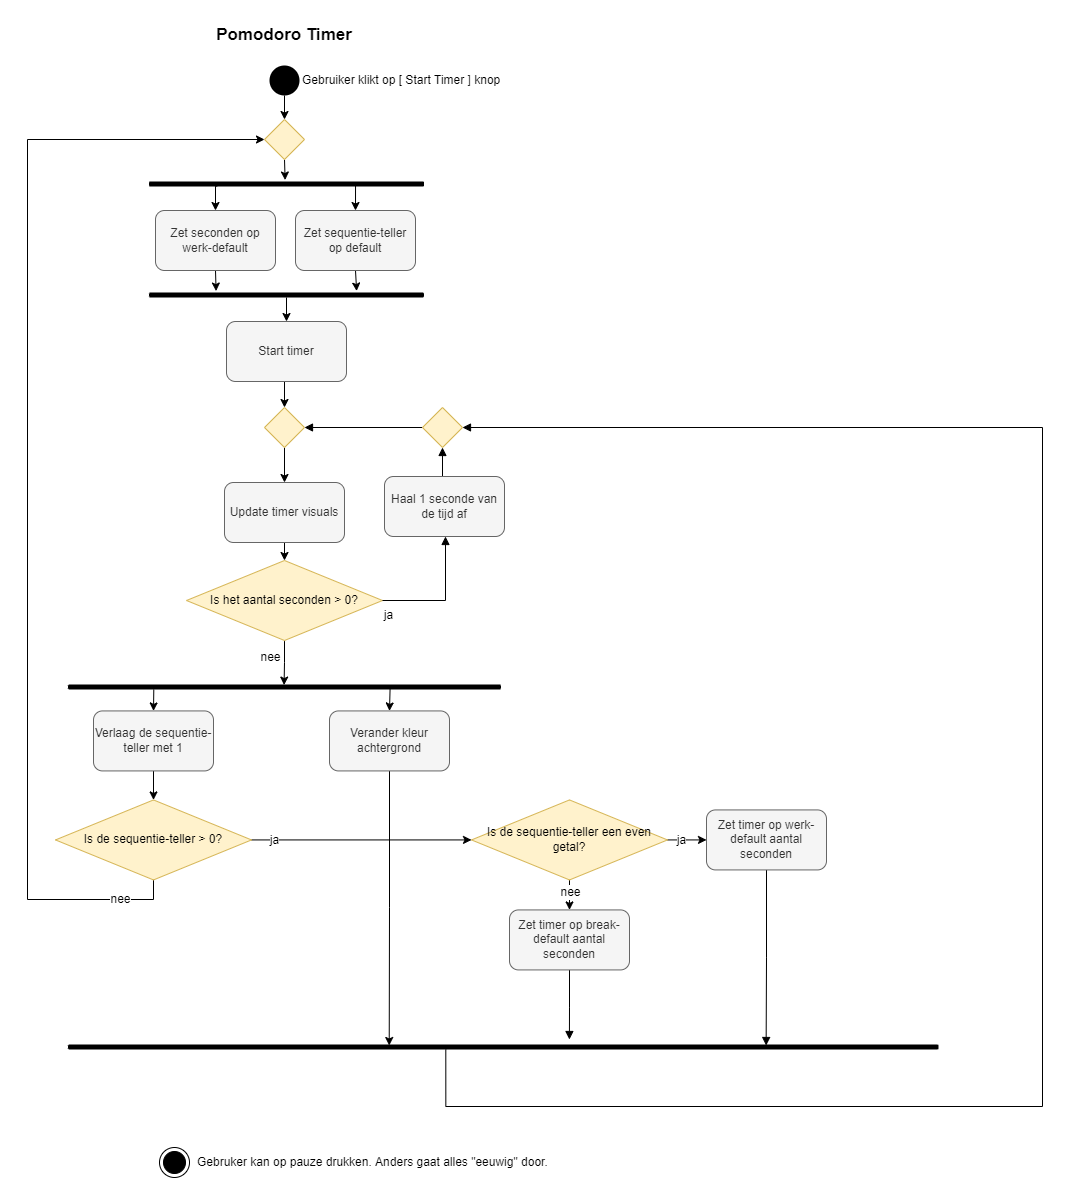

The diagram above was exported from draw.io. Its source (the exported page's mxGraphModel, read from the mxfile embedded in the PNG):
<mxGraphModel dx="635" dy="2240" grid="0" gridSize="10" guides="1" tooltips="1" connect="1" arrows="1" fold="1" page="0" pageScale="1" pageWidth="827" pageHeight="1169" math="0" shadow="0">
  <root>
    <mxCell id="0" />
    <mxCell id="1" parent="0" />
    <mxCell id="2" style="edgeStyle=orthogonalEdgeStyle;rounded=0;orthogonalLoop=1;jettySize=auto;html=1;exitX=0.5;exitY=1;exitDx=0;exitDy=0;entryX=0.5;entryY=0;entryDx=0;entryDy=0;fontSize=12;" edge="1" source="3" target="48" parent="1">
      <mxGeometry relative="1" as="geometry" />
    </mxCell>
    <mxCell id="3" value="" style="ellipse;fillColor=#000000;strokeColor=none;" vertex="1" parent="1">
      <mxGeometry x="2355" y="1215" width="30" height="30" as="geometry" />
    </mxCell>
    <mxCell id="4" value="" style="ellipse;html=1;shape=endState;fillColor=#000000;strokeColor=#000000;" vertex="1" parent="1">
      <mxGeometry x="2245" y="2297" width="30" height="30" as="geometry" />
    </mxCell>
    <mxCell id="5" style="edgeStyle=orthogonalEdgeStyle;rounded=0;orthogonalLoop=1;jettySize=auto;html=1;exitX=0.5;exitY=1;exitDx=0;exitDy=0;entryX=0.5;entryY=0;entryDx=0;entryDy=0;" edge="1" source="7" target="28" parent="1">
      <mxGeometry relative="1" as="geometry" />
    </mxCell>
    <mxCell id="6" style="edgeStyle=orthogonalEdgeStyle;rounded=0;orthogonalLoop=1;jettySize=auto;html=1;fontSize=12;entryX=0.5;entryY=0;entryDx=0;entryDy=0;" edge="1" source="33" target="7" parent="1">
      <mxGeometry relative="1" as="geometry" />
    </mxCell>
    <mxCell id="7" value="Start timer" style="whiteSpace=wrap;html=1;fillColor=#f5f5f5;strokeColor=#666666;fontColor=#333333;rounded=1;" vertex="1" parent="1">
      <mxGeometry x="2312" y="1471" width="120" height="60" as="geometry" />
    </mxCell>
    <mxCell id="8" style="edgeStyle=orthogonalEdgeStyle;rounded=0;orthogonalLoop=1;jettySize=auto;html=1;exitX=0.5;exitY=1;exitDx=0;exitDy=0;entryX=0.114;entryY=0.501;entryDx=0;entryDy=0;entryPerimeter=0;fontSize=17;" edge="1" source="10" target="23" parent="1">
      <mxGeometry relative="1" as="geometry" />
    </mxCell>
    <mxCell id="9" value="nee" style="edgeLabel;html=1;align=center;verticalAlign=middle;resizable=0;points=[];fontSize=12;" vertex="1" connectable="0" parent="8">
      <mxGeometry x="-0.2095" y="-1" relative="1" as="geometry">
        <mxPoint x="-14" y="-2" as="offset" />
      </mxGeometry>
    </mxCell>
    <mxCell id="10" value="Is het aantal seconden &amp;gt; 0?" style="rhombus;whiteSpace=wrap;html=1;fillColor=#fff2cc;strokeColor=#d6b656;rounded=0;" vertex="1" parent="1">
      <mxGeometry x="2272" y="1710" width="196" height="80" as="geometry" />
    </mxCell>
    <mxCell id="11" value="Pomodoro Timer" style="text;html=1;strokeColor=none;fillColor=none;align=center;verticalAlign=middle;whiteSpace=wrap;rounded=0;fontStyle=1;fontSize=17;" vertex="1" parent="1">
      <mxGeometry x="2205" y="1170" width="330" height="30" as="geometry" />
    </mxCell>
    <mxCell id="12" style="edgeStyle=orthogonalEdgeStyle;rounded=0;orthogonalLoop=1;jettySize=auto;html=1;exitX=0.911;exitY=0.752;exitDx=0;exitDy=0;entryX=0.5;entryY=0;entryDx=0;entryDy=0;fontSize=12;exitPerimeter=0;" edge="1" source="32" target="14" parent="1">
      <mxGeometry relative="1" as="geometry" />
    </mxCell>
    <mxCell id="13" style="edgeStyle=orthogonalEdgeStyle;rounded=0;orthogonalLoop=1;jettySize=auto;html=1;exitX=0.5;exitY=1;exitDx=0;exitDy=0;entryX=-0.289;entryY=0.756;entryDx=0;entryDy=0;entryPerimeter=0;fontSize=12;" edge="1" source="14" target="33" parent="1">
      <mxGeometry relative="1" as="geometry" />
    </mxCell>
    <mxCell id="14" value="Zet seconden op werk-default" style="whiteSpace=wrap;html=1;fillColor=#f5f5f5;strokeColor=#666666;fontColor=#333333;rounded=1;" vertex="1" parent="1">
      <mxGeometry x="2241" y="1360" width="120" height="60" as="geometry" />
    </mxCell>
    <mxCell id="15" style="edgeStyle=orthogonalEdgeStyle;rounded=0;orthogonalLoop=1;jettySize=auto;html=1;exitX=0.8;exitY=0.822;exitDx=0;exitDy=0;entryX=0.5;entryY=0;entryDx=0;entryDy=0;fontSize=17;exitPerimeter=0;" edge="1" target="17" parent="1">
      <mxGeometry relative="1" as="geometry">
        <mxPoint x="2475.5740000000005" y="1838.4300000000003" as="sourcePoint" />
      </mxGeometry>
    </mxCell>
    <mxCell id="16" style="edgeStyle=orthogonalEdgeStyle;rounded=0;orthogonalLoop=1;jettySize=auto;html=1;exitX=0.5;exitY=1;exitDx=0;exitDy=0;fontSize=12;entryX=0.2;entryY=0.631;entryDx=0;entryDy=0;entryPerimeter=0;" edge="1" source="17" target="24" parent="1">
      <mxGeometry relative="1" as="geometry">
        <mxPoint x="2475" y="2149" as="targetPoint" />
      </mxGeometry>
    </mxCell>
    <mxCell id="17" value="Verander kleur achtergrond" style="whiteSpace=wrap;html=1;fillColor=#f5f5f5;strokeColor=#666666;rounded=1;fontColor=#333333;" vertex="1" parent="1">
      <mxGeometry x="2415" y="1860.43" width="120" height="60" as="geometry" />
    </mxCell>
    <mxCell id="18" style="edgeStyle=orthogonalEdgeStyle;rounded=0;orthogonalLoop=1;jettySize=auto;html=1;exitX=0.5;exitY=1;exitDx=0;exitDy=0;entryX=-1;entryY=0.424;entryDx=0;entryDy=0;entryPerimeter=0;fontSize=12;endArrow=block;endFill=1;" edge="1" source="19" target="24" parent="1">
      <mxGeometry relative="1" as="geometry" />
    </mxCell>
    <mxCell id="19" value="Zet timer op break-default aantal seconden" style="whiteSpace=wrap;html=1;fillColor=#f5f5f5;strokeColor=#666666;rounded=1;fontColor=#333333;" vertex="1" parent="1">
      <mxGeometry x="2595" y="2059.4300000000003" width="120" height="60" as="geometry" />
    </mxCell>
    <mxCell id="20" style="edgeStyle=orthogonalEdgeStyle;rounded=0;orthogonalLoop=1;jettySize=auto;html=1;exitX=0.914;exitY=0.176;exitDx=0;exitDy=0;entryX=0.5;entryY=0;entryDx=0;entryDy=0;fontSize=17;exitPerimeter=0;" edge="1" target="22" parent="1">
      <mxGeometry relative="1" as="geometry">
        <mxPoint x="2239.2920000000004" y="1839.0000000000005" as="sourcePoint" />
      </mxGeometry>
    </mxCell>
    <mxCell id="21" style="edgeStyle=orthogonalEdgeStyle;rounded=0;orthogonalLoop=1;jettySize=auto;html=1;exitX=0.5;exitY=1;exitDx=0;exitDy=0;fontSize=12;" edge="1" source="22" target="46" parent="1">
      <mxGeometry relative="1" as="geometry" />
    </mxCell>
    <mxCell id="22" value="Verlaag de sequentie-teller met 1" style="whiteSpace=wrap;html=1;fillColor=#f5f5f5;strokeColor=#666666;rounded=1;fontColor=#333333;" vertex="1" parent="1">
      <mxGeometry x="2179" y="1860.43" width="120" height="60" as="geometry" />
    </mxCell>
    <mxCell id="23" value="" style="html=1;points=[];perimeter=orthogonalPerimeter;fillColor=#000000;strokeColor=none;rounded=1;fontSize=17;direction=south;" vertex="1" parent="1">
      <mxGeometry x="2153.5" y="1834" width="433" height="5" as="geometry" />
    </mxCell>
    <mxCell id="24" value="" style="html=1;points=[];perimeter=orthogonalPerimeter;fillColor=#000000;strokeColor=none;rounded=1;fontSize=17;direction=south;" vertex="1" parent="1">
      <mxGeometry x="2153.5" y="2194" width="870.5" height="5" as="geometry" />
    </mxCell>
    <mxCell id="25" style="edgeStyle=orthogonalEdgeStyle;rounded=0;orthogonalLoop=1;jettySize=auto;html=1;exitX=0.5;exitY=1;exitDx=0;exitDy=0;entryX=0.5;entryY=0;entryDx=0;entryDy=0;" edge="1" source="26" target="10" parent="1">
      <mxGeometry relative="1" as="geometry" />
    </mxCell>
    <mxCell id="26" value="Update timer visuals" style="whiteSpace=wrap;html=1;fillColor=#f5f5f5;strokeColor=#666666;rounded=1;fontColor=#333333;" vertex="1" parent="1">
      <mxGeometry x="2310" y="1632" width="120" height="60" as="geometry" />
    </mxCell>
    <mxCell id="27" style="edgeStyle=orthogonalEdgeStyle;rounded=0;orthogonalLoop=1;jettySize=auto;html=1;exitX=0.5;exitY=1;exitDx=0;exitDy=0;entryX=0.5;entryY=0;entryDx=0;entryDy=0;" edge="1" source="28" target="26" parent="1">
      <mxGeometry relative="1" as="geometry" />
    </mxCell>
    <mxCell id="28" value="" style="rhombus;whiteSpace=wrap;html=1;fillColor=#fff2cc;strokeColor=#d6b656;rounded=0;" vertex="1" parent="1">
      <mxGeometry x="2350" y="1557" width="40" height="40" as="geometry" />
    </mxCell>
    <mxCell id="29" style="edgeStyle=orthogonalEdgeStyle;rounded=0;orthogonalLoop=1;jettySize=auto;html=1;exitX=0.8;exitY=0.249;exitDx=0;exitDy=0;entryX=0.5;entryY=0;entryDx=0;entryDy=0;fontSize=12;exitPerimeter=0;" edge="1" source="32" target="31" parent="1">
      <mxGeometry relative="1" as="geometry" />
    </mxCell>
    <mxCell id="30" style="edgeStyle=orthogonalEdgeStyle;rounded=0;orthogonalLoop=1;jettySize=auto;html=1;exitX=0.5;exitY=1;exitDx=0;exitDy=0;entryX=-0.289;entryY=0.245;entryDx=0;entryDy=0;entryPerimeter=0;fontSize=12;" edge="1" source="31" target="33" parent="1">
      <mxGeometry relative="1" as="geometry" />
    </mxCell>
    <mxCell id="31" value="Zet sequentie-teller op default" style="whiteSpace=wrap;html=1;fillColor=#f5f5f5;strokeColor=#666666;fontColor=#333333;rounded=1;" vertex="1" parent="1">
      <mxGeometry x="2381" y="1360" width="120" height="60" as="geometry" />
    </mxCell>
    <mxCell id="32" value="" style="html=1;points=[];perimeter=orthogonalPerimeter;fillColor=#000000;strokeColor=none;rounded=1;fontSize=17;direction=south;" vertex="1" parent="1">
      <mxGeometry x="2234.5" y="1331" width="275" height="5" as="geometry" />
    </mxCell>
    <mxCell id="33" value="" style="html=1;points=[];perimeter=orthogonalPerimeter;fillColor=#000000;strokeColor=none;rounded=1;fontSize=17;direction=south;" vertex="1" parent="1">
      <mxGeometry x="2234.5" y="1442" width="275" height="5" as="geometry" />
    </mxCell>
    <mxCell id="34" value="Gebruiker klikt op [ Start Timer ] knop" style="text;html=1;strokeColor=none;fillColor=none;align=left;verticalAlign=middle;whiteSpace=wrap;rounded=0;fontSize=12;" vertex="1" parent="1">
      <mxGeometry x="2386" y="1215" width="211" height="30" as="geometry" />
    </mxCell>
    <mxCell id="35" style="edgeStyle=orthogonalEdgeStyle;rounded=0;orthogonalLoop=1;jettySize=auto;html=1;exitX=1;exitY=0.5;exitDx=0;exitDy=0;entryX=0;entryY=0.5;entryDx=0;entryDy=0;fontSize=12;" edge="1" source="39" target="41" parent="1">
      <mxGeometry relative="1" as="geometry" />
    </mxCell>
    <mxCell id="36" value="ja" style="edgeLabel;html=1;align=center;verticalAlign=middle;resizable=0;points=[];fontSize=12;" vertex="1" connectable="0" parent="35">
      <mxGeometry x="-0.2786" relative="1" as="geometry">
        <mxPoint as="offset" />
      </mxGeometry>
    </mxCell>
    <mxCell id="37" style="edgeStyle=orthogonalEdgeStyle;rounded=0;orthogonalLoop=1;jettySize=auto;html=1;exitX=0.5;exitY=1;exitDx=0;exitDy=0;entryX=0.5;entryY=0;entryDx=0;entryDy=0;fontSize=12;" edge="1" source="39" target="19" parent="1">
      <mxGeometry relative="1" as="geometry" />
    </mxCell>
    <mxCell id="38" value="nee" style="edgeLabel;html=1;align=center;verticalAlign=middle;resizable=0;points=[];fontSize=12;" vertex="1" connectable="0" parent="37">
      <mxGeometry x="-0.2711" relative="1" as="geometry">
        <mxPoint as="offset" />
      </mxGeometry>
    </mxCell>
    <mxCell id="39" value="Is de sequentie-teller een even getal?" style="rhombus;whiteSpace=wrap;html=1;fillColor=#fff2cc;strokeColor=#d6b656;rounded=0;" vertex="1" parent="1">
      <mxGeometry x="2557" y="1949.43" width="196" height="80" as="geometry" />
    </mxCell>
    <mxCell id="40" style="edgeStyle=orthogonalEdgeStyle;rounded=0;orthogonalLoop=1;jettySize=auto;html=1;exitX=0.5;exitY=1;exitDx=0;exitDy=0;entryX=0.2;entryY=0.198;entryDx=0;entryDy=0;entryPerimeter=0;fontSize=12;endArrow=block;endFill=1;" edge="1" source="41" target="24" parent="1">
      <mxGeometry relative="1" as="geometry" />
    </mxCell>
    <mxCell id="41" value="Zet timer op werk-default aantal seconden" style="whiteSpace=wrap;html=1;fillColor=#f5f5f5;strokeColor=#666666;rounded=1;fontColor=#333333;" vertex="1" parent="1">
      <mxGeometry x="2792" y="1959.43" width="120" height="60" as="geometry" />
    </mxCell>
    <mxCell id="42" style="edgeStyle=orthogonalEdgeStyle;rounded=0;orthogonalLoop=1;jettySize=auto;html=1;exitX=1;exitY=0.5;exitDx=0;exitDy=0;entryX=0;entryY=0.5;entryDx=0;entryDy=0;fontSize=12;" edge="1" source="46" target="39" parent="1">
      <mxGeometry relative="1" as="geometry" />
    </mxCell>
    <mxCell id="43" value="ja" style="edgeLabel;html=1;align=center;verticalAlign=middle;resizable=0;points=[];fontSize=12;" vertex="1" connectable="0" parent="42">
      <mxGeometry x="-0.8076" relative="1" as="geometry">
        <mxPoint as="offset" />
      </mxGeometry>
    </mxCell>
    <mxCell id="44" style="edgeStyle=orthogonalEdgeStyle;rounded=0;orthogonalLoop=1;jettySize=auto;html=1;exitX=0.5;exitY=1;exitDx=0;exitDy=0;entryX=0;entryY=0.5;entryDx=0;entryDy=0;fontSize=12;" edge="1" source="46" target="48" parent="1">
      <mxGeometry relative="1" as="geometry">
        <Array as="points">
          <mxPoint x="2239" y="2049" />
          <mxPoint x="2113" y="2049" />
          <mxPoint x="2113" y="1289" />
        </Array>
      </mxGeometry>
    </mxCell>
    <mxCell id="45" value="nee" style="edgeLabel;html=1;align=center;verticalAlign=middle;resizable=0;points=[];fontSize=12;" vertex="1" connectable="0" parent="44">
      <mxGeometry x="-0.9065" y="-1" relative="1" as="geometry">
        <mxPoint as="offset" />
      </mxGeometry>
    </mxCell>
    <mxCell id="46" value="Is de sequentie-teller &amp;gt; 0?" style="rhombus;whiteSpace=wrap;html=1;fillColor=#fff2cc;strokeColor=#d6b656;rounded=0;" vertex="1" parent="1">
      <mxGeometry x="2141" y="1949.43" width="196" height="80" as="geometry" />
    </mxCell>
    <mxCell id="47" style="edgeStyle=orthogonalEdgeStyle;rounded=0;orthogonalLoop=1;jettySize=auto;html=1;exitX=0.5;exitY=1;exitDx=0;exitDy=0;entryX=-0.297;entryY=0.505;entryDx=0;entryDy=0;entryPerimeter=0;fontSize=12;" edge="1" source="48" target="32" parent="1">
      <mxGeometry relative="1" as="geometry" />
    </mxCell>
    <mxCell id="48" value="" style="rhombus;whiteSpace=wrap;html=1;fillColor=#fff2cc;strokeColor=#d6b656;rounded=0;" vertex="1" parent="1">
      <mxGeometry x="2350" y="1269" width="40" height="40" as="geometry" />
    </mxCell>
    <mxCell id="49" style="edgeStyle=orthogonalEdgeStyle;rounded=0;orthogonalLoop=1;jettySize=auto;html=1;exitX=0.5;exitY=0;exitDx=0;exitDy=0;entryX=0.5;entryY=1;entryDx=0;entryDy=0;fontSize=12;endArrow=block;endFill=1;" edge="1" source="50" target="55" parent="1">
      <mxGeometry relative="1" as="geometry" />
    </mxCell>
    <mxCell id="50" value="Haal 1 seconde van de tijd af" style="whiteSpace=wrap;html=1;fillColor=#f5f5f5;strokeColor=#666666;rounded=1;fontColor=#333333;" vertex="1" parent="1">
      <mxGeometry x="2470" y="1626" width="120" height="60" as="geometry" />
    </mxCell>
    <mxCell id="51" value="" style="edgeStyle=orthogonalEdgeStyle;rounded=0;orthogonalLoop=1;jettySize=auto;html=1;exitX=1;exitY=0.5;exitDx=0;exitDy=0;fontSize=17;endArrow=block;entryX=0.5;entryY=1;entryDx=0;entryDy=0;endFill=1;" edge="1" source="10" target="50" parent="1">
      <mxGeometry relative="1" as="geometry">
        <Array as="points">
          <mxPoint x="2531" y="1750" />
          <mxPoint x="2531" y="1686" />
        </Array>
        <mxPoint x="2468" y="1750" as="sourcePoint" />
        <mxPoint x="2583" y="1744" as="targetPoint" />
      </mxGeometry>
    </mxCell>
    <mxCell id="52" value="ja" style="edgeLabel;html=1;align=center;verticalAlign=middle;resizable=0;points=[];fontSize=12;" vertex="1" connectable="0" parent="51">
      <mxGeometry x="-0.918" y="-1" relative="1" as="geometry">
        <mxPoint y="13" as="offset" />
      </mxGeometry>
    </mxCell>
    <mxCell id="53" style="edgeStyle=orthogonalEdgeStyle;rounded=0;orthogonalLoop=1;jettySize=auto;html=1;exitX=0;exitY=0.5;exitDx=0;exitDy=0;entryX=1;entryY=0.5;entryDx=0;entryDy=0;fontSize=12;endArrow=block;endFill=1;" edge="1" source="55" target="28" parent="1">
      <mxGeometry relative="1" as="geometry" />
    </mxCell>
    <mxCell id="54" style="edgeStyle=orthogonalEdgeStyle;rounded=0;orthogonalLoop=1;jettySize=auto;html=1;exitX=1;exitY=0.566;exitDx=0;exitDy=0;entryX=1;entryY=0.5;entryDx=0;entryDy=0;fontSize=12;endArrow=block;endFill=1;exitPerimeter=0;" edge="1" source="24" target="55" parent="1">
      <mxGeometry relative="1" as="geometry">
        <Array as="points">
          <mxPoint x="2531" y="2256" />
          <mxPoint x="3128" y="2256" />
          <mxPoint x="3128" y="1577" />
        </Array>
      </mxGeometry>
    </mxCell>
    <mxCell id="55" value="" style="rhombus;whiteSpace=wrap;html=1;fillColor=#fff2cc;strokeColor=#d6b656;rounded=0;" vertex="1" parent="1">
      <mxGeometry x="2508" y="1557" width="40" height="40" as="geometry" />
    </mxCell>
    <mxCell id="56" value="Gebruker kan op pauze drukken. Anders gaat alles &quot;eeuwig&quot; door." style="text;html=1;strokeColor=none;fillColor=none;align=left;verticalAlign=middle;whiteSpace=wrap;rounded=0;fontSize=12;" vertex="1" parent="1">
      <mxGeometry x="2281" y="2297" width="399" height="30" as="geometry" />
    </mxCell>
  </root>
</mxGraphModel>